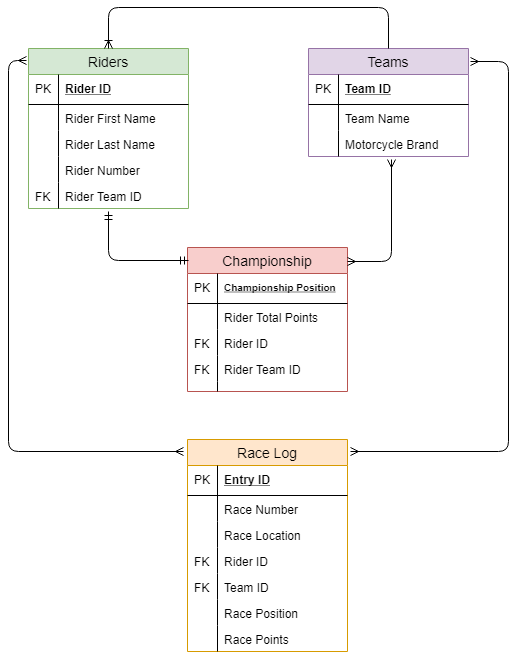

The diagram above was exported from draw.io. Its source (the exported page's mxGraphModel, read from the mxfile embedded in the PNG):
<mxGraphModel dx="1394" dy="747" grid="1" gridSize="10" guides="1" tooltips="1" connect="1" arrows="1" fold="1" page="1" pageScale="1" pageWidth="827" pageHeight="1169" math="0" shadow="0">
  <root>
    <mxCell id="0" />
    <mxCell id="1" parent="0" />
    <mxCell id="YkPpDOEgAx_s9r8_Lo3Y-1" value="Riders" style="swimlane;fontStyle=0;childLayout=stackLayout;horizontal=1;startSize=26;fillColor=#d5e8d4;horizontalStack=0;resizeParent=1;resizeParentMax=0;resizeLast=0;collapsible=1;marginBottom=0;swimlaneFillColor=#ffffff;align=center;fontSize=14;strokeColor=#82b366;" parent="1" vertex="1">
      <mxGeometry x="40" y="201" width="160" height="160" as="geometry" />
    </mxCell>
    <mxCell id="YkPpDOEgAx_s9r8_Lo3Y-2" value="Rider ID" style="shape=partialRectangle;top=0;left=0;right=0;bottom=1;align=left;verticalAlign=middle;fillColor=none;spacingLeft=34;spacingRight=4;overflow=hidden;rotatable=0;points=[[0,0.5],[1,0.5]];portConstraint=eastwest;dropTarget=0;fontStyle=5;fontSize=12;" parent="YkPpDOEgAx_s9r8_Lo3Y-1" vertex="1">
      <mxGeometry y="26" width="160" height="30" as="geometry" />
    </mxCell>
    <mxCell id="YkPpDOEgAx_s9r8_Lo3Y-3" value="PK" style="shape=partialRectangle;top=0;left=0;bottom=0;fillColor=none;align=left;verticalAlign=middle;spacingLeft=4;spacingRight=4;overflow=hidden;rotatable=0;points=[];portConstraint=eastwest;part=1;fontSize=12;" parent="YkPpDOEgAx_s9r8_Lo3Y-2" vertex="1" connectable="0">
      <mxGeometry width="30" height="30" as="geometry" />
    </mxCell>
    <mxCell id="YkPpDOEgAx_s9r8_Lo3Y-4" value="Rider First Name" style="shape=partialRectangle;top=0;left=0;right=0;bottom=0;align=left;verticalAlign=top;fillColor=none;spacingLeft=34;spacingRight=4;overflow=hidden;rotatable=0;points=[[0,0.5],[1,0.5]];portConstraint=eastwest;dropTarget=0;fontSize=12;" parent="YkPpDOEgAx_s9r8_Lo3Y-1" vertex="1">
      <mxGeometry y="56" width="160" height="26" as="geometry" />
    </mxCell>
    <mxCell id="YkPpDOEgAx_s9r8_Lo3Y-5" value="" style="shape=partialRectangle;top=0;left=0;bottom=0;fillColor=none;align=left;verticalAlign=top;spacingLeft=4;spacingRight=4;overflow=hidden;rotatable=0;points=[];portConstraint=eastwest;part=1;fontSize=12;" parent="YkPpDOEgAx_s9r8_Lo3Y-4" vertex="1" connectable="0">
      <mxGeometry width="30" height="26" as="geometry" />
    </mxCell>
    <mxCell id="YkPpDOEgAx_s9r8_Lo3Y-6" value="Rider Last Name" style="shape=partialRectangle;top=0;left=0;right=0;bottom=0;align=left;verticalAlign=top;fillColor=none;spacingLeft=34;spacingRight=4;overflow=hidden;rotatable=0;points=[[0,0.5],[1,0.5]];portConstraint=eastwest;dropTarget=0;fontSize=12;" parent="YkPpDOEgAx_s9r8_Lo3Y-1" vertex="1">
      <mxGeometry y="82" width="160" height="26" as="geometry" />
    </mxCell>
    <mxCell id="YkPpDOEgAx_s9r8_Lo3Y-7" value="" style="shape=partialRectangle;top=0;left=0;bottom=0;fillColor=none;align=left;verticalAlign=top;spacingLeft=4;spacingRight=4;overflow=hidden;rotatable=0;points=[];portConstraint=eastwest;part=1;fontSize=12;" parent="YkPpDOEgAx_s9r8_Lo3Y-6" vertex="1" connectable="0">
      <mxGeometry width="30" height="26" as="geometry" />
    </mxCell>
    <mxCell id="YkPpDOEgAx_s9r8_Lo3Y-8" value="Rider Number" style="shape=partialRectangle;top=0;left=0;right=0;bottom=0;align=left;verticalAlign=top;fillColor=none;spacingLeft=34;spacingRight=4;overflow=hidden;rotatable=0;points=[[0,0.5],[1,0.5]];portConstraint=eastwest;dropTarget=0;fontSize=12;" parent="YkPpDOEgAx_s9r8_Lo3Y-1" vertex="1">
      <mxGeometry y="108" width="160" height="26" as="geometry" />
    </mxCell>
    <mxCell id="YkPpDOEgAx_s9r8_Lo3Y-9" value="" style="shape=partialRectangle;top=0;left=0;bottom=0;fillColor=none;align=left;verticalAlign=top;spacingLeft=4;spacingRight=4;overflow=hidden;rotatable=0;points=[];portConstraint=eastwest;part=1;fontSize=12;" parent="YkPpDOEgAx_s9r8_Lo3Y-8" vertex="1" connectable="0">
      <mxGeometry width="30" height="26" as="geometry" />
    </mxCell>
    <mxCell id="YkPpDOEgAx_s9r8_Lo3Y-12" value="Rider Team ID" style="shape=partialRectangle;top=0;left=0;right=0;bottom=0;align=left;verticalAlign=top;fillColor=none;spacingLeft=34;spacingRight=4;overflow=hidden;rotatable=0;points=[[0,0.5],[1,0.5]];portConstraint=eastwest;dropTarget=0;fontSize=12;" parent="YkPpDOEgAx_s9r8_Lo3Y-1" vertex="1">
      <mxGeometry y="134" width="160" height="26" as="geometry" />
    </mxCell>
    <mxCell id="YkPpDOEgAx_s9r8_Lo3Y-13" value="FK" style="shape=partialRectangle;top=0;left=0;bottom=0;fillColor=none;align=left;verticalAlign=top;spacingLeft=4;spacingRight=4;overflow=hidden;rotatable=0;points=[];portConstraint=eastwest;part=1;fontSize=12;" parent="YkPpDOEgAx_s9r8_Lo3Y-12" vertex="1" connectable="0">
      <mxGeometry width="30" height="26" as="geometry" />
    </mxCell>
    <mxCell id="YkPpDOEgAx_s9r8_Lo3Y-10" value="" style="shape=partialRectangle;top=0;left=0;right=0;bottom=0;align=left;verticalAlign=top;fillColor=none;spacingLeft=34;spacingRight=4;overflow=hidden;rotatable=0;points=[[0,0.5],[1,0.5]];portConstraint=eastwest;dropTarget=0;fontSize=12;" parent="YkPpDOEgAx_s9r8_Lo3Y-1" vertex="1">
      <mxGeometry y="160" width="160" as="geometry" />
    </mxCell>
    <mxCell id="YkPpDOEgAx_s9r8_Lo3Y-11" value="" style="shape=partialRectangle;top=0;left=0;bottom=0;fillColor=none;align=left;verticalAlign=top;spacingLeft=4;spacingRight=4;overflow=hidden;rotatable=0;points=[];portConstraint=eastwest;part=1;fontSize=12;" parent="YkPpDOEgAx_s9r8_Lo3Y-10" vertex="1" connectable="0">
      <mxGeometry width="30" as="geometry" />
    </mxCell>
    <mxCell id="YkPpDOEgAx_s9r8_Lo3Y-14" value="Teams" style="swimlane;fontStyle=0;childLayout=stackLayout;horizontal=1;startSize=26;fillColor=#e1d5e7;horizontalStack=0;resizeParent=1;resizeParentMax=0;resizeLast=0;collapsible=1;marginBottom=0;swimlaneFillColor=#ffffff;align=center;fontSize=14;strokeColor=#9673a6;" parent="1" vertex="1">
      <mxGeometry x="320" y="201" width="160" height="108" as="geometry">
        <mxRectangle x="320" y="216" width="70" height="26" as="alternateBounds" />
      </mxGeometry>
    </mxCell>
    <mxCell id="YkPpDOEgAx_s9r8_Lo3Y-15" value="Team ID" style="shape=partialRectangle;top=0;left=0;right=0;bottom=1;align=left;verticalAlign=middle;fillColor=none;spacingLeft=34;spacingRight=4;overflow=hidden;rotatable=0;points=[[0,0.5],[1,0.5]];portConstraint=eastwest;dropTarget=0;fontStyle=5;fontSize=12;" parent="YkPpDOEgAx_s9r8_Lo3Y-14" vertex="1">
      <mxGeometry y="26" width="160" height="30" as="geometry" />
    </mxCell>
    <mxCell id="YkPpDOEgAx_s9r8_Lo3Y-16" value="PK" style="shape=partialRectangle;top=0;left=0;bottom=0;fillColor=none;align=left;verticalAlign=middle;spacingLeft=4;spacingRight=4;overflow=hidden;rotatable=0;points=[];portConstraint=eastwest;part=1;fontSize=12;" parent="YkPpDOEgAx_s9r8_Lo3Y-15" vertex="1" connectable="0">
      <mxGeometry width="30" height="30" as="geometry" />
    </mxCell>
    <mxCell id="YkPpDOEgAx_s9r8_Lo3Y-17" value="Team Name" style="shape=partialRectangle;top=0;left=0;right=0;bottom=0;align=left;verticalAlign=top;fillColor=none;spacingLeft=34;spacingRight=4;overflow=hidden;rotatable=0;points=[[0,0.5],[1,0.5]];portConstraint=eastwest;dropTarget=0;fontSize=12;" parent="YkPpDOEgAx_s9r8_Lo3Y-14" vertex="1">
      <mxGeometry y="56" width="160" height="26" as="geometry" />
    </mxCell>
    <mxCell id="YkPpDOEgAx_s9r8_Lo3Y-18" value="" style="shape=partialRectangle;top=0;left=0;bottom=0;fillColor=none;align=left;verticalAlign=top;spacingLeft=4;spacingRight=4;overflow=hidden;rotatable=0;points=[];portConstraint=eastwest;part=1;fontSize=12;" parent="YkPpDOEgAx_s9r8_Lo3Y-17" vertex="1" connectable="0">
      <mxGeometry width="30" height="26" as="geometry" />
    </mxCell>
    <mxCell id="YkPpDOEgAx_s9r8_Lo3Y-19" value="Motorcycle Brand" style="shape=partialRectangle;top=0;left=0;right=0;bottom=0;align=left;verticalAlign=top;fillColor=none;spacingLeft=34;spacingRight=4;overflow=hidden;rotatable=0;points=[[0,0.5],[1,0.5]];portConstraint=eastwest;dropTarget=0;fontSize=12;" parent="YkPpDOEgAx_s9r8_Lo3Y-14" vertex="1">
      <mxGeometry y="82" width="160" height="26" as="geometry" />
    </mxCell>
    <mxCell id="YkPpDOEgAx_s9r8_Lo3Y-20" value="" style="shape=partialRectangle;top=0;left=0;bottom=0;fillColor=none;align=left;verticalAlign=top;spacingLeft=4;spacingRight=4;overflow=hidden;rotatable=0;points=[];portConstraint=eastwest;part=1;fontSize=12;" parent="YkPpDOEgAx_s9r8_Lo3Y-19" vertex="1" connectable="0">
      <mxGeometry width="30" height="26" as="geometry" />
    </mxCell>
    <mxCell id="YkPpDOEgAx_s9r8_Lo3Y-25" value="" style="shape=partialRectangle;top=0;left=0;right=0;bottom=0;align=left;verticalAlign=top;fillColor=none;spacingLeft=34;spacingRight=4;overflow=hidden;rotatable=0;points=[[0,0.5],[1,0.5]];portConstraint=eastwest;dropTarget=0;fontSize=12;" parent="YkPpDOEgAx_s9r8_Lo3Y-14" vertex="1">
      <mxGeometry y="108" width="160" as="geometry" />
    </mxCell>
    <mxCell id="YkPpDOEgAx_s9r8_Lo3Y-26" value="" style="shape=partialRectangle;top=0;left=0;bottom=0;fillColor=none;align=left;verticalAlign=top;spacingLeft=4;spacingRight=4;overflow=hidden;rotatable=0;points=[];portConstraint=eastwest;part=1;fontSize=12;" parent="YkPpDOEgAx_s9r8_Lo3Y-25" vertex="1" connectable="0">
      <mxGeometry width="30" as="geometry" />
    </mxCell>
    <mxCell id="YkPpDOEgAx_s9r8_Lo3Y-27" value="" style="edgeStyle=elbowEdgeStyle;fontSize=12;html=1;endArrow=ERoneToMany;entryX=0.5;entryY=0;entryDx=0;entryDy=0;exitX=0.5;exitY=0;exitDx=0;exitDy=0;elbow=vertical;" parent="1" source="YkPpDOEgAx_s9r8_Lo3Y-14" target="YkPpDOEgAx_s9r8_Lo3Y-1" edge="1">
      <mxGeometry width="100" height="100" relative="1" as="geometry">
        <mxPoint x="220" y="584" as="sourcePoint" />
        <mxPoint x="333" y="480" as="targetPoint" />
        <Array as="points">
          <mxPoint x="270" y="160" />
        </Array>
      </mxGeometry>
    </mxCell>
    <mxCell id="YkPpDOEgAx_s9r8_Lo3Y-28" value="Race Log" style="swimlane;fontStyle=0;childLayout=stackLayout;horizontal=1;startSize=26;fillColor=#ffe6cc;horizontalStack=0;resizeParent=1;resizeParentMax=0;resizeLast=0;collapsible=1;marginBottom=0;swimlaneFillColor=#ffffff;align=center;fontSize=14;strokeColor=#d79b00;" parent="1" vertex="1">
      <mxGeometry x="199" y="592" width="160" height="212" as="geometry" />
    </mxCell>
    <mxCell id="YkPpDOEgAx_s9r8_Lo3Y-29" value="Entry ID" style="shape=partialRectangle;top=0;left=0;right=0;bottom=1;align=left;verticalAlign=middle;fillColor=none;spacingLeft=34;spacingRight=4;overflow=hidden;rotatable=0;points=[[0,0.5],[1,0.5]];portConstraint=eastwest;dropTarget=0;fontStyle=5;fontSize=12;" parent="YkPpDOEgAx_s9r8_Lo3Y-28" vertex="1">
      <mxGeometry y="26" width="160" height="30" as="geometry" />
    </mxCell>
    <mxCell id="YkPpDOEgAx_s9r8_Lo3Y-30" value="PK" style="shape=partialRectangle;top=0;left=0;bottom=0;fillColor=none;align=left;verticalAlign=middle;spacingLeft=4;spacingRight=4;overflow=hidden;rotatable=0;points=[];portConstraint=eastwest;part=1;fontSize=12;" parent="YkPpDOEgAx_s9r8_Lo3Y-29" vertex="1" connectable="0">
      <mxGeometry width="30" height="30" as="geometry" />
    </mxCell>
    <mxCell id="YkPpDOEgAx_s9r8_Lo3Y-31" value="Race Number" style="shape=partialRectangle;top=0;left=0;right=0;bottom=0;align=left;verticalAlign=top;fillColor=none;spacingLeft=34;spacingRight=4;overflow=hidden;rotatable=0;points=[[0,0.5],[1,0.5]];portConstraint=eastwest;dropTarget=0;fontSize=12;" parent="YkPpDOEgAx_s9r8_Lo3Y-28" vertex="1">
      <mxGeometry y="56" width="160" height="26" as="geometry" />
    </mxCell>
    <mxCell id="YkPpDOEgAx_s9r8_Lo3Y-32" value="" style="shape=partialRectangle;top=0;left=0;bottom=0;fillColor=none;align=left;verticalAlign=top;spacingLeft=4;spacingRight=4;overflow=hidden;rotatable=0;points=[];portConstraint=eastwest;part=1;fontSize=12;" parent="YkPpDOEgAx_s9r8_Lo3Y-31" vertex="1" connectable="0">
      <mxGeometry width="30" height="26" as="geometry" />
    </mxCell>
    <mxCell id="YkPpDOEgAx_s9r8_Lo3Y-33" value="Race Location" style="shape=partialRectangle;top=0;left=0;right=0;bottom=0;align=left;verticalAlign=top;fillColor=none;spacingLeft=34;spacingRight=4;overflow=hidden;rotatable=0;points=[[0,0.5],[1,0.5]];portConstraint=eastwest;dropTarget=0;fontSize=12;" parent="YkPpDOEgAx_s9r8_Lo3Y-28" vertex="1">
      <mxGeometry y="82" width="160" height="26" as="geometry" />
    </mxCell>
    <mxCell id="YkPpDOEgAx_s9r8_Lo3Y-34" value="" style="shape=partialRectangle;top=0;left=0;bottom=0;fillColor=none;align=left;verticalAlign=top;spacingLeft=4;spacingRight=4;overflow=hidden;rotatable=0;points=[];portConstraint=eastwest;part=1;fontSize=12;" parent="YkPpDOEgAx_s9r8_Lo3Y-33" vertex="1" connectable="0">
      <mxGeometry width="30" height="26" as="geometry" />
    </mxCell>
    <mxCell id="YkPpDOEgAx_s9r8_Lo3Y-59" value="Rider ID" style="shape=partialRectangle;top=0;left=0;right=0;bottom=0;align=left;verticalAlign=top;fillColor=none;spacingLeft=34;spacingRight=4;overflow=hidden;rotatable=0;points=[[0,0.5],[1,0.5]];portConstraint=eastwest;dropTarget=0;fontSize=12;" parent="YkPpDOEgAx_s9r8_Lo3Y-28" vertex="1">
      <mxGeometry y="108" width="160" height="26" as="geometry" />
    </mxCell>
    <mxCell id="YkPpDOEgAx_s9r8_Lo3Y-60" value="FK" style="shape=partialRectangle;top=0;left=0;bottom=0;fillColor=none;align=left;verticalAlign=top;spacingLeft=4;spacingRight=4;overflow=hidden;rotatable=0;points=[];portConstraint=eastwest;part=1;fontSize=12;" parent="YkPpDOEgAx_s9r8_Lo3Y-59" vertex="1" connectable="0">
      <mxGeometry width="30" height="26" as="geometry" />
    </mxCell>
    <mxCell id="YkPpDOEgAx_s9r8_Lo3Y-57" value="Team ID" style="shape=partialRectangle;top=0;left=0;right=0;bottom=0;align=left;verticalAlign=top;fillColor=none;spacingLeft=34;spacingRight=4;overflow=hidden;rotatable=0;points=[[0,0.5],[1,0.5]];portConstraint=eastwest;dropTarget=0;fontSize=12;" parent="YkPpDOEgAx_s9r8_Lo3Y-28" vertex="1">
      <mxGeometry y="134" width="160" height="26" as="geometry" />
    </mxCell>
    <mxCell id="YkPpDOEgAx_s9r8_Lo3Y-58" value="FK" style="shape=partialRectangle;top=0;left=0;bottom=0;fillColor=none;align=left;verticalAlign=top;spacingLeft=4;spacingRight=4;overflow=hidden;rotatable=0;points=[];portConstraint=eastwest;part=1;fontSize=12;" parent="YkPpDOEgAx_s9r8_Lo3Y-57" vertex="1" connectable="0">
      <mxGeometry width="30" height="26" as="geometry" />
    </mxCell>
    <mxCell id="YkPpDOEgAx_s9r8_Lo3Y-63" value="Race Position" style="shape=partialRectangle;top=0;left=0;right=0;bottom=0;align=left;verticalAlign=top;fillColor=none;spacingLeft=34;spacingRight=4;overflow=hidden;rotatable=0;points=[[0,0.5],[1,0.5]];portConstraint=eastwest;dropTarget=0;fontSize=12;" parent="YkPpDOEgAx_s9r8_Lo3Y-28" vertex="1">
      <mxGeometry y="160" width="160" height="26" as="geometry" />
    </mxCell>
    <mxCell id="YkPpDOEgAx_s9r8_Lo3Y-64" value="" style="shape=partialRectangle;top=0;left=0;bottom=0;fillColor=none;align=left;verticalAlign=top;spacingLeft=4;spacingRight=4;overflow=hidden;rotatable=0;points=[];portConstraint=eastwest;part=1;fontSize=12;" parent="YkPpDOEgAx_s9r8_Lo3Y-63" vertex="1" connectable="0">
      <mxGeometry width="30" height="26" as="geometry" />
    </mxCell>
    <mxCell id="YkPpDOEgAx_s9r8_Lo3Y-61" value="Race Points" style="shape=partialRectangle;top=0;left=0;right=0;bottom=0;align=left;verticalAlign=top;fillColor=none;spacingLeft=34;spacingRight=4;overflow=hidden;rotatable=0;points=[[0,0.5],[1,0.5]];portConstraint=eastwest;dropTarget=0;fontSize=12;" parent="YkPpDOEgAx_s9r8_Lo3Y-28" vertex="1">
      <mxGeometry y="186" width="160" height="26" as="geometry" />
    </mxCell>
    <mxCell id="YkPpDOEgAx_s9r8_Lo3Y-62" value="" style="shape=partialRectangle;top=0;left=0;bottom=0;fillColor=none;align=left;verticalAlign=top;spacingLeft=4;spacingRight=4;overflow=hidden;rotatable=0;points=[];portConstraint=eastwest;part=1;fontSize=12;" parent="YkPpDOEgAx_s9r8_Lo3Y-61" vertex="1" connectable="0">
      <mxGeometry width="30" height="26" as="geometry" />
    </mxCell>
    <mxCell id="YkPpDOEgAx_s9r8_Lo3Y-39" value="" style="shape=partialRectangle;top=0;left=0;right=0;bottom=0;align=left;verticalAlign=top;fillColor=none;spacingLeft=34;spacingRight=4;overflow=hidden;rotatable=0;points=[[0,0.5],[1,0.5]];portConstraint=eastwest;dropTarget=0;fontSize=12;" parent="YkPpDOEgAx_s9r8_Lo3Y-28" vertex="1">
      <mxGeometry y="212" width="160" as="geometry" />
    </mxCell>
    <mxCell id="YkPpDOEgAx_s9r8_Lo3Y-40" value="" style="shape=partialRectangle;top=0;left=0;bottom=0;fillColor=none;align=left;verticalAlign=top;spacingLeft=4;spacingRight=4;overflow=hidden;rotatable=0;points=[];portConstraint=eastwest;part=1;fontSize=12;" parent="YkPpDOEgAx_s9r8_Lo3Y-39" vertex="1" connectable="0">
      <mxGeometry width="30" as="geometry" />
    </mxCell>
    <mxCell id="YkPpDOEgAx_s9r8_Lo3Y-65" value="" style="edgeStyle=elbowEdgeStyle;fontSize=12;html=1;endArrow=ERmany;startArrow=ERmany;entryX=-0.012;entryY=0.075;entryDx=0;entryDy=0;rounded=1;exitX=-0.025;exitY=0.057;exitDx=0;exitDy=0;entryPerimeter=0;exitPerimeter=0;" parent="1" source="YkPpDOEgAx_s9r8_Lo3Y-28" target="YkPpDOEgAx_s9r8_Lo3Y-1" edge="1">
      <mxGeometry width="100" height="100" relative="1" as="geometry">
        <mxPoint x="70" y="540" as="sourcePoint" />
        <mxPoint x="140" y="650" as="targetPoint" />
        <Array as="points">
          <mxPoint x="20" y="450" />
        </Array>
      </mxGeometry>
    </mxCell>
    <mxCell id="YkPpDOEgAx_s9r8_Lo3Y-66" value="" style="edgeStyle=elbowEdgeStyle;fontSize=12;html=1;endArrow=ERmany;startArrow=ERmany;exitX=1.013;exitY=0.12;exitDx=0;exitDy=0;entryX=1.019;entryY=0.057;entryDx=0;entryDy=0;exitPerimeter=0;entryPerimeter=0;" parent="1" source="YkPpDOEgAx_s9r8_Lo3Y-14" target="YkPpDOEgAx_s9r8_Lo3Y-28" edge="1">
      <mxGeometry width="100" height="100" relative="1" as="geometry">
        <mxPoint x="10" y="810" as="sourcePoint" />
        <mxPoint x="110" y="710" as="targetPoint" />
        <Array as="points">
          <mxPoint x="520" y="430" />
        </Array>
      </mxGeometry>
    </mxCell>
    <mxCell id="YkPpDOEgAx_s9r8_Lo3Y-69" value="Championship" style="swimlane;fontStyle=0;childLayout=stackLayout;horizontal=1;startSize=26;fillColor=#f8cecc;horizontalStack=0;resizeParent=1;resizeParentMax=0;resizeLast=0;collapsible=1;marginBottom=0;swimlaneFillColor=#ffffff;align=center;fontSize=14;strokeColor=#b85450;" parent="1" vertex="1">
      <mxGeometry x="199" y="400" width="160" height="144" as="geometry" />
    </mxCell>
    <mxCell id="YkPpDOEgAx_s9r8_Lo3Y-70" value="Championship Position" style="shape=partialRectangle;top=0;left=0;right=0;bottom=1;align=left;verticalAlign=middle;fillColor=none;spacingLeft=34;spacingRight=4;overflow=hidden;rotatable=0;points=[[0,0.5],[1,0.5]];portConstraint=eastwest;dropTarget=0;fontStyle=5;fontSize=10;" parent="YkPpDOEgAx_s9r8_Lo3Y-69" vertex="1">
      <mxGeometry y="26" width="160" height="30" as="geometry" />
    </mxCell>
    <mxCell id="YkPpDOEgAx_s9r8_Lo3Y-71" value="PK" style="shape=partialRectangle;top=0;left=0;bottom=0;fillColor=none;align=left;verticalAlign=middle;spacingLeft=4;spacingRight=4;overflow=hidden;rotatable=0;points=[];portConstraint=eastwest;part=1;fontSize=12;" parent="YkPpDOEgAx_s9r8_Lo3Y-70" vertex="1" connectable="0">
      <mxGeometry width="30" height="30" as="geometry" />
    </mxCell>
    <mxCell id="YkPpDOEgAx_s9r8_Lo3Y-76" value="Rider Total Points" style="shape=partialRectangle;top=0;left=0;right=0;bottom=0;align=left;verticalAlign=top;fillColor=none;spacingLeft=34;spacingRight=4;overflow=hidden;rotatable=0;points=[[0,0.5],[1,0.5]];portConstraint=eastwest;dropTarget=0;fontSize=12;" parent="YkPpDOEgAx_s9r8_Lo3Y-69" vertex="1">
      <mxGeometry y="56" width="160" height="26" as="geometry" />
    </mxCell>
    <mxCell id="YkPpDOEgAx_s9r8_Lo3Y-77" value="" style="shape=partialRectangle;top=0;left=0;bottom=0;fillColor=none;align=left;verticalAlign=top;spacingLeft=4;spacingRight=4;overflow=hidden;rotatable=0;points=[];portConstraint=eastwest;part=1;fontSize=12;" parent="YkPpDOEgAx_s9r8_Lo3Y-76" vertex="1" connectable="0">
      <mxGeometry width="30" height="26" as="geometry" />
    </mxCell>
    <mxCell id="YkPpDOEgAx_s9r8_Lo3Y-80" value="Rider ID" style="shape=partialRectangle;top=0;left=0;right=0;bottom=0;align=left;verticalAlign=top;fillColor=none;spacingLeft=34;spacingRight=4;overflow=hidden;rotatable=0;points=[[0,0.5],[1,0.5]];portConstraint=eastwest;dropTarget=0;fontSize=12;" parent="YkPpDOEgAx_s9r8_Lo3Y-69" vertex="1">
      <mxGeometry y="82" width="160" height="26" as="geometry" />
    </mxCell>
    <mxCell id="YkPpDOEgAx_s9r8_Lo3Y-81" value="FK" style="shape=partialRectangle;top=0;left=0;bottom=0;fillColor=none;align=left;verticalAlign=top;spacingLeft=4;spacingRight=4;overflow=hidden;rotatable=0;points=[];portConstraint=eastwest;part=1;fontSize=12;" parent="YkPpDOEgAx_s9r8_Lo3Y-80" vertex="1" connectable="0">
      <mxGeometry width="30" height="26" as="geometry" />
    </mxCell>
    <mxCell id="YkPpDOEgAx_s9r8_Lo3Y-82" value="Rider Team ID" style="shape=partialRectangle;top=0;left=0;right=0;bottom=0;align=left;verticalAlign=top;fillColor=none;spacingLeft=34;spacingRight=4;overflow=hidden;rotatable=0;points=[[0,0.5],[1,0.5]];portConstraint=eastwest;dropTarget=0;fontSize=12;" parent="YkPpDOEgAx_s9r8_Lo3Y-69" vertex="1">
      <mxGeometry y="108" width="160" height="26" as="geometry" />
    </mxCell>
    <mxCell id="YkPpDOEgAx_s9r8_Lo3Y-83" value="FK" style="shape=partialRectangle;top=0;left=0;bottom=0;fillColor=none;align=left;verticalAlign=top;spacingLeft=4;spacingRight=4;overflow=hidden;rotatable=0;points=[];portConstraint=eastwest;part=1;fontSize=12;" parent="YkPpDOEgAx_s9r8_Lo3Y-82" vertex="1" connectable="0">
      <mxGeometry width="30" height="26" as="geometry" />
    </mxCell>
    <mxCell id="YkPpDOEgAx_s9r8_Lo3Y-78" value="" style="shape=partialRectangle;top=0;left=0;right=0;bottom=0;align=left;verticalAlign=top;fillColor=none;spacingLeft=34;spacingRight=4;overflow=hidden;rotatable=0;points=[[0,0.5],[1,0.5]];portConstraint=eastwest;dropTarget=0;fontSize=12;" parent="YkPpDOEgAx_s9r8_Lo3Y-69" vertex="1">
      <mxGeometry y="134" width="160" height="10" as="geometry" />
    </mxCell>
    <mxCell id="YkPpDOEgAx_s9r8_Lo3Y-79" value="" style="shape=partialRectangle;top=0;left=0;bottom=0;fillColor=none;align=left;verticalAlign=top;spacingLeft=4;spacingRight=4;overflow=hidden;rotatable=0;points=[];portConstraint=eastwest;part=1;fontSize=12;" parent="YkPpDOEgAx_s9r8_Lo3Y-78" vertex="1" connectable="0">
      <mxGeometry width="30" height="10" as="geometry" />
    </mxCell>
    <mxCell id="YkPpDOEgAx_s9r8_Lo3Y-84" value="" style="edgeStyle=elbowEdgeStyle;fontSize=12;html=1;endArrow=ERmandOne;startArrow=ERmandOne;entryX=0.5;entryY=1.115;entryDx=0;entryDy=0;entryPerimeter=0;exitX=0.006;exitY=0.087;exitDx=0;exitDy=0;exitPerimeter=0;" parent="1" source="YkPpDOEgAx_s9r8_Lo3Y-69" target="YkPpDOEgAx_s9r8_Lo3Y-12" edge="1">
      <mxGeometry width="100" height="100" relative="1" as="geometry">
        <mxPoint x="80" y="498" as="sourcePoint" />
        <mxPoint x="180" y="398" as="targetPoint" />
        <Array as="points">
          <mxPoint x="120" y="390" />
        </Array>
      </mxGeometry>
    </mxCell>
    <mxCell id="YkPpDOEgAx_s9r8_Lo3Y-87" value="" style="edgeStyle=elbowEdgeStyle;fontSize=12;html=1;endArrow=ERmany;startArrow=ERmany;entryX=0.519;entryY=1.115;entryDx=0;entryDy=0;entryPerimeter=0;exitX=1;exitY=0.097;exitDx=0;exitDy=0;exitPerimeter=0;" parent="1" source="YkPpDOEgAx_s9r8_Lo3Y-69" target="YkPpDOEgAx_s9r8_Lo3Y-19" edge="1">
      <mxGeometry width="100" height="100" relative="1" as="geometry">
        <mxPoint x="600" y="482" as="sourcePoint" />
        <mxPoint x="700" y="382" as="targetPoint" />
        <Array as="points">
          <mxPoint x="403" y="360" />
        </Array>
      </mxGeometry>
    </mxCell>
  </root>
</mxGraphModel>